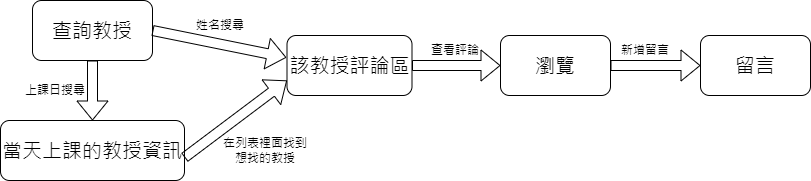

The diagram above was exported from draw.io. Its source (the exported page's mxGraphModel, read from the mxfile embedded in the PNG):
<mxGraphModel dx="794" dy="424" grid="1" gridSize="10" guides="1" tooltips="1" connect="1" arrows="1" fold="1" page="1" pageScale="1" pageWidth="827" pageHeight="1169" math="0" shadow="0">
  <root>
    <mxCell id="0" />
    <mxCell id="1" parent="0" />
    <mxCell id="ntKvG135V6CGLAmH1c8W-9" value="查詢教授" style="rounded=1;whiteSpace=wrap;html=1;fontSize=20;" parent="1" vertex="1">
      <mxGeometry x="42" y="210" width="120" height="60" as="geometry" />
    </mxCell>
    <mxCell id="ntKvG135V6CGLAmH1c8W-11" value="" style="shape=flexArrow;endArrow=classic;html=1;rounded=0;exitX=1;exitY=0.5;exitDx=0;exitDy=0;entryX=-0.005;entryY=0.367;entryDx=0;entryDy=0;entryPerimeter=0;" parent="1" source="ntKvG135V6CGLAmH1c8W-9" target="ntKvG135V6CGLAmH1c8W-13" edge="1">
      <mxGeometry width="50" height="50" relative="1" as="geometry">
        <mxPoint x="320" y="465" as="sourcePoint" />
        <mxPoint x="574" y="335" as="targetPoint" />
      </mxGeometry>
    </mxCell>
    <mxCell id="ntKvG135V6CGLAmH1c8W-12" value="" style="shape=flexArrow;endArrow=classic;html=1;rounded=0;entryX=0.5;entryY=0;entryDx=0;entryDy=0;exitX=0.5;exitY=1;exitDx=0;exitDy=0;" parent="1" source="ntKvG135V6CGLAmH1c8W-9" target="ntKvG135V6CGLAmH1c8W-14" edge="1">
      <mxGeometry width="50" height="50" relative="1" as="geometry">
        <mxPoint x="782" y="280" as="sourcePoint" />
        <mxPoint x="796" y="450" as="targetPoint" />
      </mxGeometry>
    </mxCell>
    <mxCell id="ntKvG135V6CGLAmH1c8W-13" value="該教授評論區" style="rounded=1;whiteSpace=wrap;html=1;fontSize=20;" parent="1" vertex="1">
      <mxGeometry x="296.5" y="245" width="125" height="60" as="geometry" />
    </mxCell>
    <mxCell id="ntKvG135V6CGLAmH1c8W-14" value="當天上課的教授資訊" style="rounded=1;whiteSpace=wrap;html=1;fontSize=20;" parent="1" vertex="1">
      <mxGeometry x="10" y="330" width="184" height="60" as="geometry" />
    </mxCell>
    <mxCell id="ntKvG135V6CGLAmH1c8W-15" value="姓名搜尋" style="text;html=1;strokeColor=none;fillColor=none;align=center;verticalAlign=middle;whiteSpace=wrap;rounded=0;" parent="1" vertex="1">
      <mxGeometry x="200" y="220" width="60" height="30" as="geometry" />
    </mxCell>
    <mxCell id="ntKvG135V6CGLAmH1c8W-16" value="上課日搜尋" style="text;html=1;strokeColor=none;fillColor=none;align=center;verticalAlign=middle;whiteSpace=wrap;rounded=0;" parent="1" vertex="1">
      <mxGeometry x="30" y="285" width="70" height="30" as="geometry" />
    </mxCell>
    <mxCell id="ntKvG135V6CGLAmH1c8W-17" value="" style="shape=flexArrow;endArrow=classic;html=1;rounded=0;exitX=1;exitY=0.5;exitDx=0;exitDy=0;entryX=0;entryY=0.5;entryDx=0;entryDy=0;" parent="1" source="ntKvG135V6CGLAmH1c8W-13" target="ntKvG135V6CGLAmH1c8W-19" edge="1">
      <mxGeometry width="50" height="50" relative="1" as="geometry">
        <mxPoint x="709" y="530" as="sourcePoint" />
        <mxPoint x="669" y="580" as="targetPoint" />
      </mxGeometry>
    </mxCell>
    <mxCell id="ntKvG135V6CGLAmH1c8W-18" value="" style="shape=flexArrow;endArrow=classic;html=1;rounded=0;entryX=0;entryY=0.75;entryDx=0;entryDy=0;exitX=1;exitY=0.617;exitDx=0;exitDy=0;exitPerimeter=0;" parent="1" source="ntKvG135V6CGLAmH1c8W-14" target="ntKvG135V6CGLAmH1c8W-13" edge="1">
      <mxGeometry width="50" height="50" relative="1" as="geometry">
        <mxPoint x="30" y="355" as="sourcePoint" />
        <mxPoint x="390" y="545" as="targetPoint" />
      </mxGeometry>
    </mxCell>
    <mxCell id="ntKvG135V6CGLAmH1c8W-19" value="瀏覽" style="rounded=1;whiteSpace=wrap;html=1;fontSize=20;" parent="1" vertex="1">
      <mxGeometry x="510" y="245" width="110" height="60" as="geometry" />
    </mxCell>
    <mxCell id="ntKvG135V6CGLAmH1c8W-20" value="在列表裡面找到想找的教授" style="text;html=1;strokeColor=none;fillColor=none;align=center;verticalAlign=middle;whiteSpace=wrap;rounded=0;" parent="1" vertex="1">
      <mxGeometry x="230" y="345" width="90" height="30" as="geometry" />
    </mxCell>
    <mxCell id="ntKvG135V6CGLAmH1c8W-21" value="查看評論" style="text;html=1;strokeColor=none;fillColor=none;align=center;verticalAlign=middle;whiteSpace=wrap;rounded=0;" parent="1" vertex="1">
      <mxGeometry x="420" y="245" width="90" height="30" as="geometry" />
    </mxCell>
    <mxCell id="ntKvG135V6CGLAmH1c8W-22" value="" style="shape=flexArrow;endArrow=classic;html=1;rounded=0;exitX=1;exitY=0.5;exitDx=0;exitDy=0;entryX=0;entryY=0.5;entryDx=0;entryDy=0;" parent="1" source="ntKvG135V6CGLAmH1c8W-19" target="ntKvG135V6CGLAmH1c8W-23" edge="1">
      <mxGeometry width="50" height="50" relative="1" as="geometry">
        <mxPoint x="529" y="399" as="sourcePoint" />
        <mxPoint x="394" y="399" as="targetPoint" />
      </mxGeometry>
    </mxCell>
    <mxCell id="ntKvG135V6CGLAmH1c8W-23" value="留言" style="rounded=1;whiteSpace=wrap;html=1;fontSize=20;" parent="1" vertex="1">
      <mxGeometry x="710" y="245" width="110" height="60" as="geometry" />
    </mxCell>
    <mxCell id="ntKvG135V6CGLAmH1c8W-24" value="新增留言" style="text;html=1;strokeColor=none;fillColor=none;align=center;verticalAlign=middle;whiteSpace=wrap;rounded=0;" parent="1" vertex="1">
      <mxGeometry x="610" y="245" width="90" height="30" as="geometry" />
    </mxCell>
  </root>
</mxGraphModel>